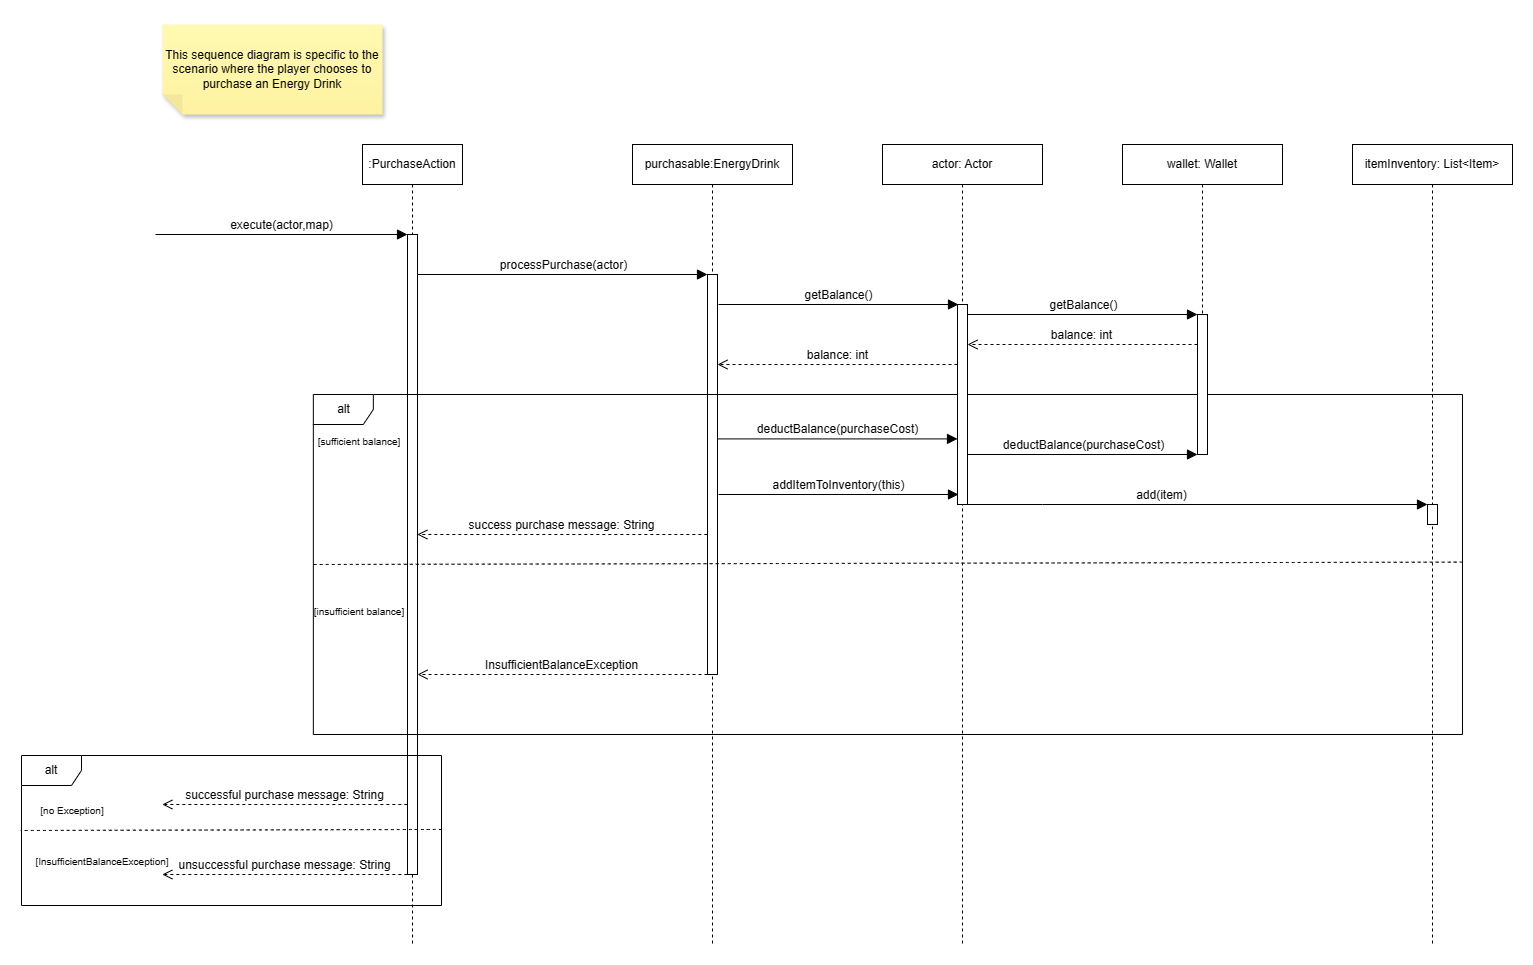

The diagram above was exported from draw.io. Its source (the exported page's mxGraphModel, read from the mxfile embedded in the PNG):
<mxGraphModel dx="1719" dy="2357" grid="1" gridSize="10" guides="1" tooltips="1" connect="1" arrows="1" fold="1" page="0" pageScale="1" pageWidth="850" pageHeight="1100" math="0" shadow="0">
  <root>
    <mxCell id="0" />
    <mxCell id="1" parent="0" />
    <mxCell id="EZq2GViDEdvF_qj7FrRR-2" value="This sequence diagram is specific to the scenario where the player chooses to purchase an Energy Drink" style="shape=note;whiteSpace=wrap;html=1;backgroundOutline=1;fontColor=#000000;darkOpacity=0.05;fillColor=#FFF9B2;strokeColor=none;fillStyle=solid;direction=west;gradientDirection=north;gradientColor=#FFF2A1;shadow=1;size=20;pointerEvents=1;" parent="1" vertex="1">
      <mxGeometry x="-400" y="-840" width="220" height="90" as="geometry" />
    </mxCell>
    <mxCell id="EZq2GViDEdvF_qj7FrRR-6" value=":PurchaseAction" style="shape=umlLifeline;perimeter=lifelinePerimeter;whiteSpace=wrap;html=1;container=1;dropTarget=0;collapsible=0;recursiveResize=0;outlineConnect=0;portConstraint=eastwest;newEdgeStyle={&quot;curved&quot;:0,&quot;rounded&quot;:0};" parent="1" vertex="1">
      <mxGeometry x="-200" y="-720" width="100" height="800" as="geometry" />
    </mxCell>
    <mxCell id="EZq2GViDEdvF_qj7FrRR-7" value="" style="html=1;points=[[0,0,0,0,5],[0,1,0,0,-5],[1,0,0,0,5],[1,1,0,0,-5]];perimeter=orthogonalPerimeter;outlineConnect=0;targetShapes=umlLifeline;portConstraint=eastwest;newEdgeStyle={&quot;curved&quot;:0,&quot;rounded&quot;:0};" parent="EZq2GViDEdvF_qj7FrRR-6" vertex="1">
      <mxGeometry x="45" y="90" width="10" height="640" as="geometry" />
    </mxCell>
    <mxCell id="EZq2GViDEdvF_qj7FrRR-8" value="execute(actor,map)" style="html=1;verticalAlign=bottom;endArrow=block;curved=0;rounded=0;fontSize=12;startSize=8;endSize=8;" parent="1" edge="1">
      <mxGeometry width="80" relative="1" as="geometry">
        <mxPoint x="-407" y="-630" as="sourcePoint" />
        <mxPoint x="-155" y="-630" as="targetPoint" />
        <mxPoint as="offset" />
      </mxGeometry>
    </mxCell>
    <mxCell id="EZq2GViDEdvF_qj7FrRR-11" value="purchasable:EnergyDrink" style="shape=umlLifeline;perimeter=lifelinePerimeter;whiteSpace=wrap;html=1;container=1;dropTarget=0;collapsible=0;recursiveResize=0;outlineConnect=0;portConstraint=eastwest;newEdgeStyle={&quot;curved&quot;:0,&quot;rounded&quot;:0};" parent="1" vertex="1">
      <mxGeometry x="70" y="-720" width="160" height="800" as="geometry" />
    </mxCell>
    <mxCell id="EZq2GViDEdvF_qj7FrRR-13" value="" style="html=1;points=[[0,0,0,0,5],[0,1,0,0,-5],[1,0,0,0,5],[1,1,0,0,-5]];perimeter=orthogonalPerimeter;outlineConnect=0;targetShapes=umlLifeline;portConstraint=eastwest;newEdgeStyle={&quot;curved&quot;:0,&quot;rounded&quot;:0};" parent="EZq2GViDEdvF_qj7FrRR-11" vertex="1">
      <mxGeometry x="75" y="130" width="10" height="400" as="geometry" />
    </mxCell>
    <mxCell id="EZq2GViDEdvF_qj7FrRR-14" value="processPurchase(actor)" style="html=1;verticalAlign=bottom;endArrow=block;curved=0;rounded=0;entryX=0;entryY=0;entryDx=0;entryDy=5;fontSize=12;startSize=8;endSize=8;" parent="1" edge="1">
      <mxGeometry relative="1" as="geometry">
        <mxPoint x="-145" y="-589.9999999999998" as="sourcePoint" />
        <mxPoint x="145" y="-589.9999999999998" as="targetPoint" />
      </mxGeometry>
    </mxCell>
    <mxCell id="EZq2GViDEdvF_qj7FrRR-15" value="success purchase message: String" style="html=1;verticalAlign=bottom;endArrow=open;dashed=1;endSize=8;curved=0;rounded=0;exitX=0;exitY=1;exitDx=0;exitDy=-5;fontSize=12;" parent="1" edge="1">
      <mxGeometry x="0.0048" relative="1" as="geometry">
        <mxPoint x="-145.16" y="-330.0000000000002" as="targetPoint" />
        <mxPoint x="144.84" y="-330.0000000000002" as="sourcePoint" />
        <mxPoint as="offset" />
      </mxGeometry>
    </mxCell>
    <mxCell id="EZq2GViDEdvF_qj7FrRR-33" value="" style="strokeColor=inherit;fillColor=inherit;gradientColor=inherit;endArrow=none;html=1;edgeStyle=none;dashed=1;rounded=0;fontSize=12;startSize=8;endSize=8;curved=1;exitX=1;exitY=0.493;exitDx=0;exitDy=0;exitPerimeter=0;entryX=-0.002;entryY=0.5;entryDx=0;entryDy=0;entryPerimeter=0;" parent="1" source="EZq2GViDEdvF_qj7FrRR-37" target="EZq2GViDEdvF_qj7FrRR-37" edge="1">
      <mxGeometry relative="1" as="geometry">
        <mxPoint x="-148.69999999999996" y="-530" as="targetPoint" />
        <mxPoint x="51.30000000000004" y="-530" as="sourcePoint" />
      </mxGeometry>
    </mxCell>
    <mxCell id="EZq2GViDEdvF_qj7FrRR-37" value="alt" style="shape=umlFrame;whiteSpace=wrap;html=1;pointerEvents=0;" parent="1" vertex="1">
      <mxGeometry x="-249.16" y="-470" width="1149.16" height="340" as="geometry" />
    </mxCell>
    <mxCell id="EZq2GViDEdvF_qj7FrRR-43" value="&lt;span style=&quot;font-size: 10px;&quot;&gt;[sufficient balance]&lt;/span&gt;" style="text;strokeColor=none;fillColor=none;html=1;align=center;verticalAlign=middle;whiteSpace=wrap;rounded=0;fontSize=16;" parent="1" vertex="1">
      <mxGeometry x="-253.16" y="-440" width="100" height="30" as="geometry" />
    </mxCell>
    <mxCell id="EZq2GViDEdvF_qj7FrRR-44" value="&lt;span style=&quot;font-size: 10px;&quot;&gt;[insufficient balance]&lt;/span&gt;" style="text;strokeColor=none;fillColor=none;html=1;align=center;verticalAlign=middle;whiteSpace=wrap;rounded=0;fontSize=16;" parent="1" vertex="1">
      <mxGeometry x="-253.16" y="-270" width="100" height="30" as="geometry" />
    </mxCell>
    <mxCell id="EZq2GViDEdvF_qj7FrRR-45" value="InsufficientBalanceException" style="html=1;verticalAlign=bottom;endArrow=open;dashed=1;endSize=8;curved=0;rounded=0;fontSize=12;" parent="1" edge="1">
      <mxGeometry x="0.0069" relative="1" as="geometry">
        <mxPoint x="-145" y="-190.00000000000003" as="targetPoint" />
        <mxPoint x="145" y="-190.00000000000003" as="sourcePoint" />
        <mxPoint as="offset" />
      </mxGeometry>
    </mxCell>
    <mxCell id="EZq2GViDEdvF_qj7FrRR-47" value="" style="strokeColor=inherit;fillColor=inherit;gradientColor=inherit;endArrow=none;html=1;edgeStyle=none;dashed=1;rounded=0;fontSize=12;startSize=8;endSize=8;curved=1;exitX=1;exitY=0.493;exitDx=0;exitDy=0;exitPerimeter=0;entryX=-0.002;entryY=0.5;entryDx=0;entryDy=0;entryPerimeter=0;" parent="1" source="EZq2GViDEdvF_qj7FrRR-48" target="EZq2GViDEdvF_qj7FrRR-48" edge="1">
      <mxGeometry relative="1" as="geometry">
        <mxPoint x="-338.85999999999996" y="-160" as="targetPoint" />
        <mxPoint x="-138.85999999999996" y="-160" as="sourcePoint" />
      </mxGeometry>
    </mxCell>
    <mxCell id="EZq2GViDEdvF_qj7FrRR-48" value="alt" style="shape=umlFrame;whiteSpace=wrap;html=1;pointerEvents=0;" parent="1" vertex="1">
      <mxGeometry x="-541" y="-109" width="420" height="150" as="geometry" />
    </mxCell>
    <mxCell id="EZq2GViDEdvF_qj7FrRR-49" value="&lt;span style=&quot;font-size: 10px;&quot;&gt;[InsufficientBalanceException]&lt;/span&gt;" style="text;strokeColor=none;fillColor=none;html=1;align=center;verticalAlign=middle;whiteSpace=wrap;rounded=0;fontSize=16;" parent="1" vertex="1">
      <mxGeometry x="-510.16" y="-20" width="100" height="30" as="geometry" />
    </mxCell>
    <mxCell id="EZq2GViDEdvF_qj7FrRR-50" value="&lt;span style=&quot;font-size: 10px;&quot;&gt;[no Exception]&lt;/span&gt;" style="text;strokeColor=none;fillColor=none;html=1;align=center;verticalAlign=middle;whiteSpace=wrap;rounded=0;fontSize=16;" parent="1" vertex="1">
      <mxGeometry x="-540.16" y="-71" width="100" height="30" as="geometry" />
    </mxCell>
    <mxCell id="EZq2GViDEdvF_qj7FrRR-51" value="successful purchase message: String" style="html=1;verticalAlign=bottom;endArrow=open;dashed=1;endSize=8;curved=0;rounded=0;fontSize=12;" parent="1" edge="1">
      <mxGeometry x="0.0048" relative="1" as="geometry">
        <mxPoint x="-400.16" y="-60" as="targetPoint" />
        <mxPoint x="-155.16" y="-60" as="sourcePoint" />
        <mxPoint as="offset" />
      </mxGeometry>
    </mxCell>
    <mxCell id="EZq2GViDEdvF_qj7FrRR-53" value="unsuccessful purchase message: String" style="html=1;verticalAlign=bottom;endArrow=open;dashed=1;endSize=8;curved=0;rounded=0;fontSize=12;" parent="1" edge="1">
      <mxGeometry x="0.0048" relative="1" as="geometry">
        <mxPoint x="-400.16" y="10" as="targetPoint" />
        <mxPoint x="-155.16" y="10" as="sourcePoint" />
        <mxPoint as="offset" />
      </mxGeometry>
    </mxCell>
    <mxCell id="EZq2GViDEdvF_qj7FrRR-54" value="actor: Actor" style="shape=umlLifeline;perimeter=lifelinePerimeter;whiteSpace=wrap;html=1;container=1;dropTarget=0;collapsible=0;recursiveResize=0;outlineConnect=0;portConstraint=eastwest;newEdgeStyle={&quot;curved&quot;:0,&quot;rounded&quot;:0};" parent="1" vertex="1">
      <mxGeometry x="320" y="-720" width="160" height="800" as="geometry" />
    </mxCell>
    <mxCell id="EZq2GViDEdvF_qj7FrRR-55" value="" style="html=1;points=[[0,0,0,0,5],[0,1,0,0,-5],[1,0,0,0,5],[1,1,0,0,-5]];perimeter=orthogonalPerimeter;outlineConnect=0;targetShapes=umlLifeline;portConstraint=eastwest;newEdgeStyle={&quot;curved&quot;:0,&quot;rounded&quot;:0};" parent="EZq2GViDEdvF_qj7FrRR-54" vertex="1">
      <mxGeometry x="75" y="160" width="10" height="200" as="geometry" />
    </mxCell>
    <mxCell id="EZq2GViDEdvF_qj7FrRR-56" value="deductBalance(purchaseCost)" style="html=1;verticalAlign=bottom;endArrow=block;curved=0;rounded=0;fontSize=12;startSize=8;endSize=8;" parent="1" edge="1">
      <mxGeometry relative="1" as="geometry">
        <mxPoint x="155" y="-425.59000000000003" as="sourcePoint" />
        <mxPoint x="395" y="-425.59000000000003" as="targetPoint" />
        <mxPoint as="offset" />
      </mxGeometry>
    </mxCell>
    <mxCell id="EZq2GViDEdvF_qj7FrRR-57" value="wallet: Wallet" style="shape=umlLifeline;perimeter=lifelinePerimeter;whiteSpace=wrap;html=1;container=1;dropTarget=0;collapsible=0;recursiveResize=0;outlineConnect=0;portConstraint=eastwest;newEdgeStyle={&quot;curved&quot;:0,&quot;rounded&quot;:0};" parent="1" vertex="1">
      <mxGeometry x="560" y="-720" width="160" height="310" as="geometry" />
    </mxCell>
    <mxCell id="EZq2GViDEdvF_qj7FrRR-58" value="" style="html=1;points=[[0,0,0,0,5],[0,1,0,0,-5],[1,0,0,0,5],[1,1,0,0,-5]];perimeter=orthogonalPerimeter;outlineConnect=0;targetShapes=umlLifeline;portConstraint=eastwest;newEdgeStyle={&quot;curved&quot;:0,&quot;rounded&quot;:0};" parent="EZq2GViDEdvF_qj7FrRR-57" vertex="1">
      <mxGeometry x="75" y="170" width="10" height="140" as="geometry" />
    </mxCell>
    <mxCell id="EZq2GViDEdvF_qj7FrRR-59" value="getBalance()" style="html=1;verticalAlign=bottom;endArrow=block;curved=0;rounded=0;fontSize=12;startSize=8;endSize=8;" parent="1" edge="1">
      <mxGeometry relative="1" as="geometry">
        <mxPoint x="405" y="-550" as="sourcePoint" />
        <mxPoint x="635.0000000000002" y="-550" as="targetPoint" />
      </mxGeometry>
    </mxCell>
    <mxCell id="EZq2GViDEdvF_qj7FrRR-60" value="balance: int" style="html=1;verticalAlign=bottom;endArrow=open;dashed=1;endSize=8;curved=0;rounded=0;fontSize=12;" parent="1" edge="1">
      <mxGeometry x="0.0048" relative="1" as="geometry">
        <mxPoint x="405" y="-520" as="targetPoint" />
        <mxPoint x="635" y="-520" as="sourcePoint" />
        <mxPoint as="offset" />
      </mxGeometry>
    </mxCell>
    <mxCell id="EZq2GViDEdvF_qj7FrRR-61" value="balance: int" style="html=1;verticalAlign=bottom;endArrow=open;dashed=1;endSize=8;curved=0;rounded=0;fontSize=12;" parent="1" edge="1">
      <mxGeometry x="0.0048" relative="1" as="geometry">
        <mxPoint x="155" y="-500" as="targetPoint" />
        <mxPoint x="395" y="-500" as="sourcePoint" />
        <mxPoint as="offset" />
      </mxGeometry>
    </mxCell>
    <mxCell id="EZq2GViDEdvF_qj7FrRR-70" value="getBalance()" style="html=1;verticalAlign=bottom;endArrow=block;curved=0;rounded=0;fontSize=12;startSize=8;endSize=8;" parent="1" edge="1">
      <mxGeometry relative="1" as="geometry">
        <mxPoint x="156" y="-560" as="sourcePoint" />
        <mxPoint x="396" y="-560" as="targetPoint" />
      </mxGeometry>
    </mxCell>
    <mxCell id="EZq2GViDEdvF_qj7FrRR-72" value="deductBalance(purchaseCost)" style="html=1;verticalAlign=bottom;endArrow=block;curved=0;rounded=0;fontSize=12;startSize=8;endSize=8;" parent="1" edge="1">
      <mxGeometry x="0.0026" relative="1" as="geometry">
        <mxPoint x="405" y="-410" as="sourcePoint" />
        <mxPoint x="635.0000000000002" y="-410" as="targetPoint" />
        <mxPoint as="offset" />
      </mxGeometry>
    </mxCell>
    <mxCell id="EZq2GViDEdvF_qj7FrRR-73" value="addItemToInventory(this)" style="html=1;verticalAlign=bottom;endArrow=block;curved=0;rounded=0;fontSize=12;startSize=8;endSize=8;" parent="1" edge="1">
      <mxGeometry relative="1" as="geometry">
        <mxPoint x="156" y="-370" as="sourcePoint" />
        <mxPoint x="396" y="-370" as="targetPoint" />
        <mxPoint as="offset" />
      </mxGeometry>
    </mxCell>
    <mxCell id="EZq2GViDEdvF_qj7FrRR-74" value="itemInventory: List&amp;lt;Item&amp;gt;" style="shape=umlLifeline;perimeter=lifelinePerimeter;whiteSpace=wrap;html=1;container=1;dropTarget=0;collapsible=0;recursiveResize=0;outlineConnect=0;portConstraint=eastwest;newEdgeStyle={&quot;curved&quot;:0,&quot;rounded&quot;:0};" parent="1" vertex="1">
      <mxGeometry x="790" y="-720" width="160" height="800" as="geometry" />
    </mxCell>
    <mxCell id="EZq2GViDEdvF_qj7FrRR-75" value="" style="html=1;points=[[0,0,0,0,5],[0,1,0,0,-5],[1,0,0,0,5],[1,1,0,0,-5]];perimeter=orthogonalPerimeter;outlineConnect=0;targetShapes=umlLifeline;portConstraint=eastwest;newEdgeStyle={&quot;curved&quot;:0,&quot;rounded&quot;:0};" parent="EZq2GViDEdvF_qj7FrRR-74" vertex="1">
      <mxGeometry x="75" y="360" width="10" height="20" as="geometry" />
    </mxCell>
    <mxCell id="EZq2GViDEdvF_qj7FrRR-76" value="add(item)" style="html=1;verticalAlign=bottom;endArrow=block;curved=0;rounded=0;fontSize=12;startSize=8;endSize=8;" parent="1" source="EZq2GViDEdvF_qj7FrRR-55" target="EZq2GViDEdvF_qj7FrRR-75" edge="1">
      <mxGeometry x="-0.1522" relative="1" as="geometry">
        <mxPoint x="400" y="-350" as="sourcePoint" />
        <mxPoint x="860" y="-350" as="targetPoint" />
        <mxPoint as="offset" />
        <Array as="points">
          <mxPoint x="480" y="-360" />
        </Array>
      </mxGeometry>
    </mxCell>
  </root>
</mxGraphModel>